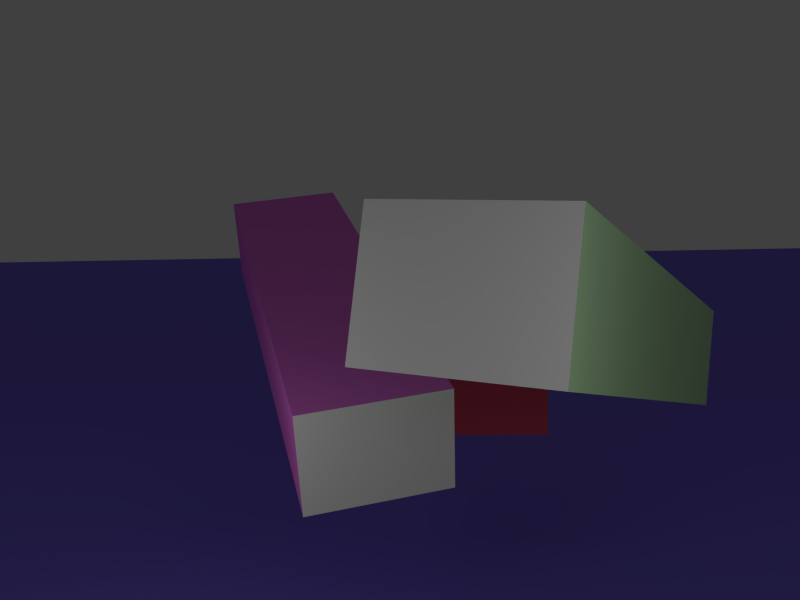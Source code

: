 # Source: animation.blend  (saved by Blender 2.63.0; exported with 4.5.12 LTS)
import bpy
from mathutils import Matrix  # noqa: F401  (used for matrix-valued properties, if any)

bpy.ops.wm.read_factory_settings(use_empty=True)
scene = bpy.context.scene
scene.name = 'Scene'

# ---- collections
col_collection_1 = bpy.data.collections.new('Collection 1'); scene.collection.children.link(col_collection_1)

# ---- materials (node trees are filled in below, after node groups)
mat_floor = bpy.data.materials.new('Floor')
mat_floor.alpha_threshold = 0.0
mat_floor.use_transparent_shadow = False
mat_floor.diffuse_color = (0.2198, 0.1653, 0.8, 1.0)
mat_floor.roughness = 0.5
mat_floor.line_color = (0.0, 0.0, 0.0, 1.0)
mat_cube = bpy.data.materials.new('Cube')
mat_cube.alpha_threshold = 0.0
mat_cube.use_transparent_shadow = False
mat_cube.diffuse_color = (0.8, 0.0931, 0.1543, 1.0)
mat_cube.roughness = 0.5
mat_cube.line_color = (0.0, 0.0, 0.0, 1.0)
mat_targetvideo = bpy.data.materials.new('TargetVideo')
mat_targetvideo.alpha_threshold = 0.0
mat_targetvideo.use_transparent_shadow = False
mat_targetvideo.roughness = 0.5
mat_targetvideo.line_color = (0.0, 0.0, 0.0, 1.0)
mat_sourcevideo = bpy.data.materials.new('SourceVideo')
mat_sourcevideo.alpha_threshold = 0.0
mat_sourcevideo.use_transparent_shadow = False
mat_sourcevideo.roughness = 0.5
mat_sourcevideo.line_color = (0.0, 0.0, 0.0, 1.0)
mat_greenmaterial = bpy.data.materials.new('GreenMaterial')
mat_greenmaterial.alpha_threshold = 0.0
mat_greenmaterial.use_transparent_shadow = False
mat_greenmaterial.diffuse_color = (0.5227, 0.8, 0.4526, 1.0)
mat_greenmaterial.roughness = 0.5
mat_greenmaterial.line_color = (0.0, 0.0, 0.0, 1.0)
mat_purplematerial = bpy.data.materials.new('PurpleMaterial')
mat_purplematerial.alpha_threshold = 0.0
mat_purplematerial.use_transparent_shadow = False
mat_purplematerial.diffuse_color = (0.8, 0.1847, 0.7622, 1.0)
mat_purplematerial.roughness = 0.5
mat_purplematerial.line_color = (0.0, 0.0, 0.0, 1.0)

# ---- material node trees

# ---- world
world_world = bpy.data.worlds.new('World'); scene.world = world_world
world_world.color = (0.05088, 0.05088, 0.05088)
world_world.use_sun_shadow = False
world_world.sun_shadow_jitter_overblur = 0.0
world_world.cycles.sampling_method = 'MANUAL'
world_world.cycles.sample_map_resolution = 256

# ---- cameras
cam_camera = bpy.data.cameras.new('Camera')
cam_camera.clip_end = 100.0
cam_camera.lens = 35.0
cam_camera.sensor_width = 32.0
cam_camera.sensor_height = 18.0
cam_camera.lens_unit = 'FOV'
cam_camera.dof.focus_distance = 0.0
cam_camera.dof.aperture_fstop = 128.0

# ---- lights
light_point = bpy.data.lights.new('Point', 'POINT')
light_point.transmission_factor = 0.0
light_point.energy = 100.0
light_point.shadow_buffer_clip_start = 0.5
light_point.shadow_soft_size = 1.0
light_point.shadow_maximum_resolution = 0.006
light_point.use_absolute_resolution = True
light_point.cycles.use_multiple_importance_sampling = False
light_lamp = bpy.data.lights.new('Lamp', 'POINT')
light_lamp.transmission_factor = 0.0
light_lamp.cutoff_distance = 30.0
light_lamp.energy = 100.0
light_lamp.shadow_buffer_clip_start = 1.001
light_lamp.shadow_soft_size = 1.0
light_lamp.shadow_maximum_resolution = 0.006
light_lamp.use_absolute_resolution = True
light_lamp.cycles.use_multiple_importance_sampling = False

# ---- meshes
me_floor = bpy.data.meshes.new('Floor')
me_floor.from_pydata([(1.0, -1.0, 0.0), (-1.0, -1.0, 0.0), (1.0, 1.0, 0.0), (-1.0, 1.0, 0.0)], [], [(2, 3, 1, 0)])
me_floor.materials.append(mat_floor)
me_floor.use_remesh_preserve_volume = False
me_floor.use_remesh_preserve_attributes = False
me_floor.use_mirror_vertex_groups = False
me_floor.update()
me_cube = bpy.data.meshes.new('Cube')
me_cube.from_pydata([(-1.0, -1.0, -1.0), (-1.0, 1.0, -1.0), (1.0, 1.0, -1.0), (1.0, -1.0, -1.0), (-1.0, -1.0, 1.0), (-1.0, 1.0, 1.0), (1.0, 1.0, 1.0), (1.0, -1.0, 1.0)], [], [(4, 5, 1, 0), (5, 6, 2, 1), (6, 7, 3, 2), (7, 4, 0, 3), (0, 1, 2, 3), (7, 6, 5, 4)])
me_cube.materials.append(mat_cube)
me_cube.use_remesh_preserve_volume = False
me_cube.use_remesh_preserve_attributes = False
me_cube.use_mirror_vertex_groups = False
me_cube.update()
me_targetvideo = bpy.data.meshes.new('TargetVideo')
me_targetvideo.from_pydata([(4.0, 1.0, -0.75), (4.0, -1.0, -0.75), (4.0, 1.0, 0.75), (4.0, -1.0, 0.75)], [], [(0, 2, 3, 1)])
_uv = me_targetvideo.uv_layers.new(name='UVMap')
_uv.uv.foreach_set('vector', [1.0, 0.0, 1.0, 1.0, 0.0, 1.0, 4.172e-07, 1.192e-07])
me_targetvideo.materials.append(mat_targetvideo)
me_targetvideo.use_remesh_preserve_volume = False
me_targetvideo.use_remesh_preserve_attributes = False
me_targetvideo.use_mirror_vertex_groups = False
me_targetvideo.update()
me_sourcevideo = bpy.data.meshes.new('SourceVideo')
me_sourcevideo.from_pydata([(4.0, 1.0, -0.75), (4.0, -1.0, -0.75), (4.0, 1.0, 0.75), (4.0, -1.0, 0.75)], [], [(0, 2, 3, 1)])
_uv = me_sourcevideo.uv_layers.new(name='UVMap')
_uv.uv.foreach_set('vector', [1.0, 0.0, 1.0, 1.0, 0.0, 1.0, 4.172e-07, 1.192e-07])
me_sourcevideo.materials.append(mat_sourcevideo)
me_sourcevideo.use_remesh_preserve_volume = False
me_sourcevideo.use_remesh_preserve_attributes = False
me_sourcevideo.use_mirror_vertex_groups = False
me_sourcevideo.update()
me_greenbox = bpy.data.meshes.new('GreenBox')
me_greenbox.from_pydata([(4.0, 1.0, -0.75), (4.0, -1.0, -0.75), (-4.0, -1.0, -0.75), (-4.0, 1.0, -0.75), (4.0, 1.0, 0.75), (4.0, -1.0, 0.75), (-4.0, -1.0, 0.75), (-4.0, 1.0, 0.75)], [], [(0, 1, 2, 3), (4, 7, 6, 5), (1, 5, 6, 2), (2, 6, 7, 3), (4, 0, 3, 7)])
_uv = me_greenbox.uv_layers.new(name='UVMap')
_uv.uv.foreach_set('vector', [0.0, 0.0, 0.0, 0.0, 0.0, 0.0, 0.0, 0.0, 0.0, 0.0, 0.0, 0.0, 0.0, 0.0, 0.0, 0.0, 0.0, 0.0, 0.0, 0.0, 0.0, 0.0, 0.0, 0.0, 0.0, 0.0, 0.0, 0.0, 0.0, 0.0, 0.0, 0.0, 0.0, 0.0, 0.0, 0.0, 0.0, 0.0, 0.0, 0.0])
me_greenbox.materials.append(mat_greenmaterial)
me_greenbox.use_remesh_preserve_volume = False
me_greenbox.use_remesh_preserve_attributes = False
me_greenbox.use_mirror_vertex_groups = False
me_greenbox.update()
me_purplebox = bpy.data.meshes.new('PurpleBox')
me_purplebox.from_pydata([(4.0, 1.0, -0.75), (4.0, -1.0, -0.75), (-4.0, -1.0, -0.75), (-4.0, 1.0, -0.75), (4.0, 1.0, 0.75), (4.0, -1.0, 0.75), (-4.0, -1.0, 0.75), (-4.0, 1.0, 0.75)], [], [(0, 1, 2, 3), (4, 7, 6, 5), (1, 5, 6, 2), (2, 6, 7, 3), (4, 0, 3, 7)])
_uv = me_purplebox.uv_layers.new(name='UVMap')
_uv.uv.foreach_set('vector', [0.0, 0.0, 0.0, 0.0, 0.0, 0.0, 0.0, 0.0, 0.0, 0.0, 0.0, 0.0, 0.0, 0.0, 0.0, 0.0, 0.0, 0.0, 0.0, 0.0, 0.0, 0.0, 0.0, 0.0, 0.0, 0.0, 0.0, 0.0, 0.0, 0.0, 0.0, 0.0, 0.0, 0.0, 0.0, 0.0, 0.0, 0.0, 0.0, 0.0])
me_purplebox.materials.append(mat_purplematerial)
me_purplebox.use_remesh_preserve_volume = False
me_purplebox.use_remesh_preserve_attributes = False
me_purplebox.use_mirror_vertex_groups = False
me_purplebox.update()

# ---- objects
ob_floor = bpy.data.objects.new('Floor', me_floor)
ob_cube = bpy.data.objects.new('Cube', me_cube)
ob_camera = bpy.data.objects.new('Camera', cam_camera)
ob_targetvideomesh = bpy.data.objects.new('TargetVideoMesh', me_targetvideo)
ob_sourcevideomesh = bpy.data.objects.new('SourceVideoMesh', me_sourcevideo)
ob_point = bpy.data.objects.new('Point', light_point)
ob_greenboxmesh = bpy.data.objects.new('GreenBoxMesh', me_greenbox)
ob_purpleboxmesh = bpy.data.objects.new('PurpleBoxMesh', me_purplebox)
ob_lamp = bpy.data.objects.new('Lamp', light_lamp)

# ---- transforms, parenting, visibility, modifiers, constraints
ob_floor.location = (-22.39, -2.41, -4.367)
ob_floor.scale = (21.26, 29.9, 1.0)
ob_floor.lineart.crease_threshold = 0.0
ob_cube.location = (-3.774, 2.713, -1.097)
ob_cube.lineart.crease_threshold = 0.0
ob_camera.location = (11.35, 2.064, 2.817)
ob_camera.rotation_euler = (1.39, 0.02453, 1.621)
ob_camera.scale = (1.0, 1.0, 1.0)
ob_camera.lineart.crease_threshold = 0.0
ob_targetvideomesh.location = (0.6799, 3.737, 0.4407)
ob_targetvideomesh.rotation_euler = (-3.352e-09, -0.2922, -0.4237)
ob_targetvideomesh.lock_rotations_4d = False
ob_targetvideomesh.empty_display_type = 'ARROWS'
ob_targetvideomesh.lineart.crease_threshold = 0.0
ob_sourcevideomesh.location = (-2.649, 0.0, 0.0)
ob_sourcevideomesh.rotation_euler = (0.07982, 0.2536, 0.3087)
ob_sourcevideomesh.lock_rotations_4d = False
ob_sourcevideomesh.empty_display_type = 'ARROWS'
ob_sourcevideomesh.lineart.crease_threshold = 0.0
ob_point.location = (8.055, 4.492, 1.858)
ob_point.lineart.crease_threshold = 0.0
ob_greenboxmesh.location = (0.6799, 3.737, 0.4407)
ob_greenboxmesh.rotation_euler = (-3.352e-09, -0.2922, -0.4237)
ob_greenboxmesh.lock_rotations_4d = False
ob_greenboxmesh.empty_display_type = 'ARROWS'
ob_greenboxmesh.lineart.crease_threshold = 0.0
ob_purpleboxmesh.location = (-2.649, 0.0, 0.0)
ob_purpleboxmesh.rotation_euler = (0.07982, 0.2536, 0.3087)
ob_purpleboxmesh.lock_rotations_4d = False
ob_purpleboxmesh.empty_display_type = 'ARROWS'
ob_purpleboxmesh.lineart.crease_threshold = 0.0
ob_lamp.location = (4.433, -1.818, -0.0265)
ob_lamp.rotation_euler = (0.6503, 0.05522, 1.866)
ob_lamp.lock_rotations_4d = False
ob_lamp.empty_display_type = 'ARROWS'
ob_lamp.color = (0.0, 0.0, 0.0, 0.0)
ob_lamp.lineart.crease_threshold = 0.0

# ---- collection membership
col_collection_1.objects.link(ob_floor)
col_collection_1.objects.link(ob_cube)
col_collection_1.objects.link(ob_camera)
col_collection_1.objects.link(ob_targetvideomesh)
col_collection_1.objects.link(ob_sourcevideomesh)
col_collection_1.objects.link(ob_point)
col_collection_1.objects.link(ob_greenboxmesh)
col_collection_1.objects.link(ob_purpleboxmesh)
col_collection_1.objects.link(ob_lamp)

# ---- scene / render settings (as saved in the file)
scene.camera = ob_camera
scene.frame_start = 1; scene.frame_end = 100; scene.frame_set(1)
scene.render.engine = 'BLENDER_EEVEE_NEXT'
scene.render.image_settings.color_mode = 'RGB'
scene.render.image_settings.compression = 90
scene.render.resolution_x = 576
scene.render.resolution_y = 432
scene.render.resolution_percentage = 50
scene.render.dither_intensity = 0.0
scene.render.bake_margin = 2
scene.render.bake_bias = 0.0
scene.cycles.use_denoising = False
scene.cycles.samples = 10
scene.cycles.sampling_pattern = 'TABULATED_SOBOL'
scene.cycles.light_sampling_threshold = 0.0
scene.cycles.use_adaptive_sampling = False
scene.cycles.use_light_tree = False
scene.cycles.blur_glossy = 0.0
scene.cycles.volume_bounces = 1
scene.cycles.pixel_filter_type = 'GAUSSIAN'
scene.cycles.sample_clamp_indirect = 0.0
scene.view_settings.view_transform = 'Standard'
bpy.context.view_layer.update()
